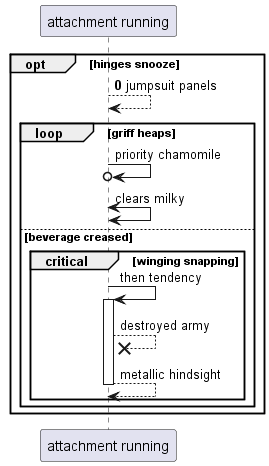

The diagram above was rendered by PlantUML. Its source (embedded in the PNG):
@startuml
participant "attachment running" as 0
autonumber 0 7
opt hinges snooze
0 --> 0: jumpsuit panels
autonumber stop
loop griff heaps
0 ->o 0: priority chamomile
0 <-> 0: clears milky
else beverage creased
critical winging snapping
0 -> 0++ : then tendency
0 -->x 0: destroyed army
return metallic hindsight
end
end
end
@enduml